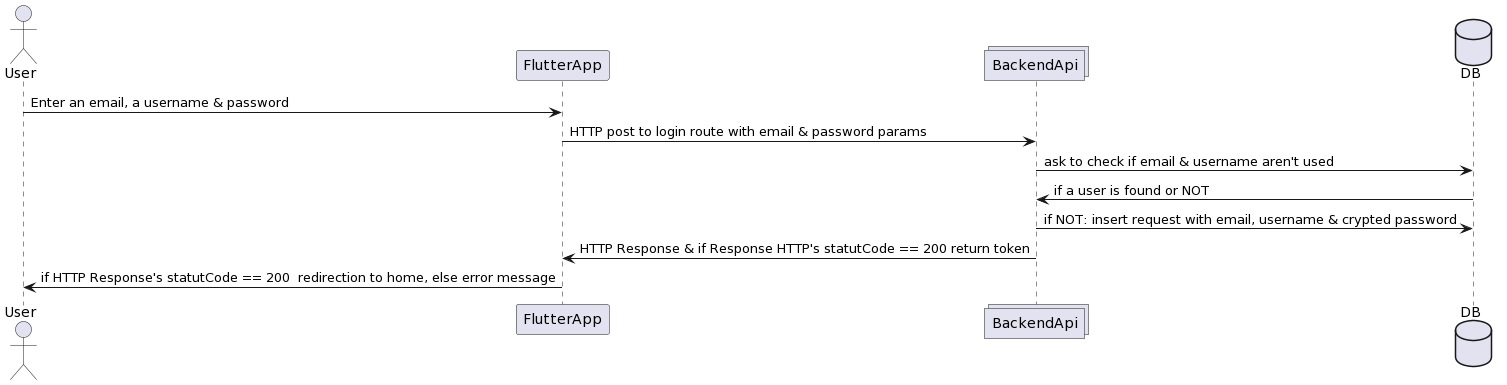

The diagram above was rendered by PlantUML. Its source (embedded in the PNG):
@startuml
actor       User       as u
participant    FlutterApp    as fa
collections     BackendApi     as ba
database      DB      as db

u -> fa : Enter an email, a username & password 
fa -> ba : HTTP post to login route with email & password params
ba -> db : ask to check if email & username aren't used 
db -> ba : if a user is found or NOT
ba -> db : if NOT: insert request with email, username & crypted password 
ba -> fa : HTTP Response & if Response HTTP's statutCode == 200 return token 
fa-> u : if HTTP Response's statutCode == 200  redirection to home, else error message
@enduml